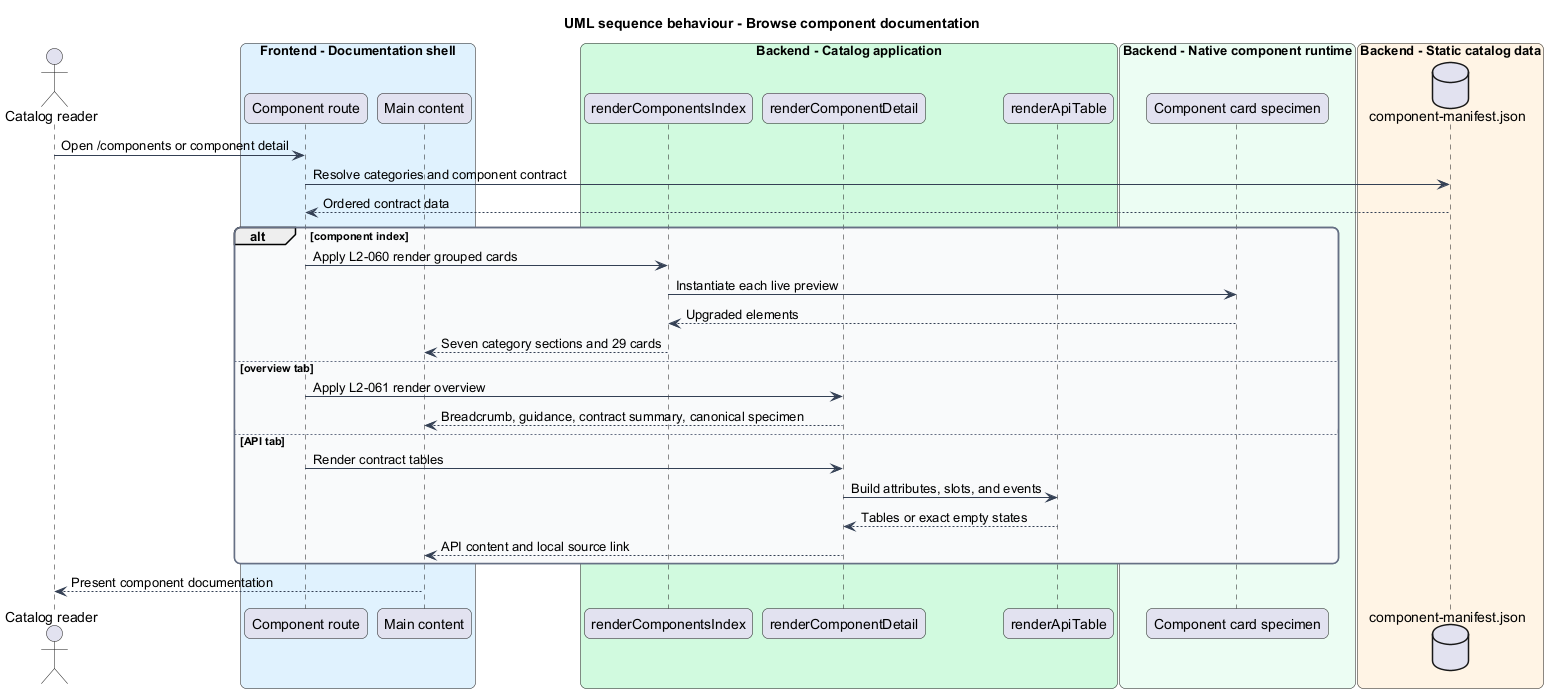

The diagram above was rendered by PlantUML. Its source (embedded in the PNG):
@startuml
title UML sequence behaviour - Browse component documentation
skinparam backgroundColor #FFFFFF
skinparam shadowing false
skinparam roundcorner 12
skinparam defaultFontName Arial
skinparam ArrowColor #344054
skinparam rectangle {
  BorderColor #344054
  FontColor #101828
}
skinparam package {
  BorderColor #667085
  FontColor #101828
  BackgroundColor #F9FAFB
}
actor "Catalog reader" as actor
box "Frontend - Documentation shell" #E0F2FE
  participant "Component route" as route
  participant "Main content" as main
end box
box "Backend - Catalog application" #D1FADF
  participant "renderComponentsIndex" as index
  participant "renderComponentDetail" as detail
  participant "renderApiTable" as table
end box
box "Backend - Native component runtime" #ECFDF3
  participant "Component card specimen" as specimen
end box
box "Backend - Static catalog data" #FFF4E5
  database "component-manifest.json" as manifest
end box
actor -> route : Open /components or component detail
route -> manifest : Resolve categories and component contract
manifest --> route : Ordered contract data
alt component index
  route -> index : Apply L2-060 render grouped cards
  index -> specimen : Instantiate each live preview
  specimen --> index : Upgraded elements
  index --> main : Seven category sections and 29 cards
else overview tab
  route -> detail : Apply L2-061 render overview
  detail --> main : Breadcrumb, guidance, contract summary, canonical specimen
else API tab
  route -> detail : Render contract tables
  detail -> table : Build attributes, slots, and events
  table --> detail : Tables or exact empty states
  detail --> main : API content and local source link
end
main --> actor : Present component documentation
@enduml